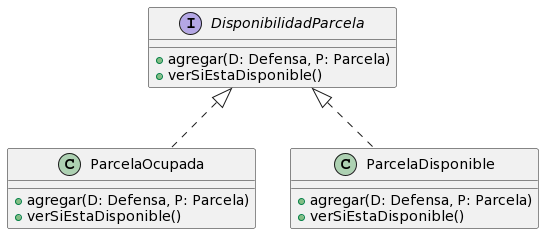

The diagram above was rendered by PlantUML. Its source (embedded in the PNG):
@startuml
interface DisponibilidadParcela {
+ agregar(D: Defensa, P: Parcela)
+ verSiEstaDisponible()
}

class ParcelaOcupada {
+ agregar(D: Defensa, P: Parcela)
+ verSiEstaDisponible()
}

class ParcelaDisponible {
+ agregar(D: Defensa, P: Parcela)
+ verSiEstaDisponible()
}

DisponibilidadParcela <|.. ParcelaOcupada
DisponibilidadParcela <|.. ParcelaDisponible
@enduml